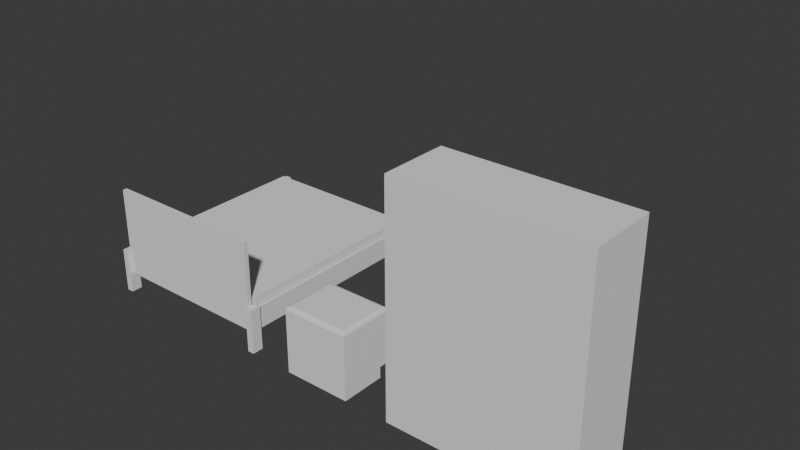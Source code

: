 # Source: Moveis_Quarto.blend  (saved by Blender 4.2.66; exported with 4.5.12 LTS)
import bpy
from mathutils import Matrix  # noqa: F401  (used for matrix-valued properties, if any)

bpy.ops.wm.read_factory_settings(use_empty=True)
scene = bpy.context.scene
scene.name = 'Scene'

# ---- collections
col_cama = bpy.data.collections.new('Cama'); scene.collection.children.link(col_cama)
col_gaveteiro = bpy.data.collections.new('Gaveteiro'); scene.collection.children.link(col_gaveteiro)
col_armario = bpy.data.collections.new('Armario'); scene.collection.children.link(col_armario)

# ---- world
world_world = bpy.data.worlds.new('World'); scene.world = world_world
world_world.use_nodes = True; world_world.node_tree.nodes.clear()
_N = world_world.node_tree.nodes; _L = world_world.node_tree.links
n0 = _N.new('ShaderNodeOutputWorld'); n0.name = 'World Output'; n0.location = (300, 300)
n1 = _N.new('ShaderNodeBackground'); n1.name = 'Background'; n1.location = (10, 300)
n1.inputs[0].default_value = (0.05088, 0.05088, 0.05088, 1.0)
_L.new(n1.outputs[0], n0.inputs[0])
n0.is_active_output = True
world_world.color = (0.05088, 0.05088, 0.05088)
world_world.sun_shadow_jitter_overblur = 0.0

# ---- meshes
me_cama = bpy.data.meshes.new('cama')
me_cama.from_pydata([(0.02, 0.1, 0.38), (0.04, 0.1, 0.38), (0.02, 1.9, 0.38), (0.04, 1.9, 0.38), (0.02, 0.1, 0.18), (0.04, 0.1, 0.18), (0.02, 1.9, 0.18), (0.04, 1.9, 0.18), (1.54, 1.901, 0.0), (1.54, 1.901, 0.4), (1.54, 2.001, 0.0), (1.54, 2.001, 0.4), (1.6, 1.901, 0.0), (1.6, 1.901, 0.4), (1.6, 2.001, 0.0), (1.6, 2.001, 0.4), (0.06, 1.901, 0.0), (0.06, 1.901, 0.4), (0.06, 2.001, 0.0), (0.06, 2.001, 0.4), (1.863e-09, 1.901, 0.0), (1.863e-09, 1.901, 0.4), (1.863e-09, 2.001, 0.0), (1.863e-09, 2.001, 0.4), (1.54, 0.1013, 0.0), (1.54, 0.1013, 0.4), (1.54, 0.001274, 0.0), (1.54, 0.001274, 0.4), (1.6, 0.1013, 0.0), (1.6, 0.1013, 0.4), (1.6, 0.001274, 0.0), (1.6, 0.001274, 0.4), (0.06, 0.1013, 0.0), (0.06, 0.1013, 0.4), (0.06, 0.001274, 0.0), (0.06, 0.001274, 0.4), (1.863e-09, 0.1013, 0.0), (1.863e-09, 0.1013, 0.4), (1.863e-09, 0.001274, 0.0), (1.863e-09, 0.001274, 0.4), (0.06, 0.03127, 0.98), (1.54, 0.03127, 0.98), (0.06, 0.07127, 0.98), (1.54, 0.07127, 0.98), (0.06, 0.03127, 0.18), (1.54, 0.03127, 0.18), (0.06, 0.07127, 0.18), (1.54, 0.07127, 0.18), (0.06, 1.931, 0.38), (1.54, 1.931, 0.38), (0.06, 1.971, 0.38), (1.54, 1.971, 0.38), (0.06, 1.931, 0.18), (1.54, 1.931, 0.18), (0.06, 1.971, 0.18), (1.54, 1.971, 0.18), (1.56, 0.1, 0.38), (1.58, 0.1, 0.38), (1.56, 1.9, 0.38), (1.58, 1.9, 0.38), (1.56, 0.1, 0.18), (1.58, 0.1, 0.18), (1.56, 1.9, 0.18), (1.58, 1.9, 0.18)], [], [(2, 0, 1, 3), (6, 7, 5, 4), (3, 1, 5, 7), (0, 2, 6, 4), (8, 9, 11, 10), (10, 11, 15, 14), (14, 15, 13, 12), (12, 13, 9, 8), (10, 14, 12, 8), (15, 11, 9, 13), (16, 18, 19, 17), (18, 22, 23, 19), (22, 20, 21, 23), (20, 16, 17, 21), (18, 16, 20, 22), (23, 21, 17, 19), (24, 26, 27, 25), (26, 30, 31, 27), (30, 28, 29, 31), (28, 24, 25, 29), (26, 24, 28, 30), (31, 29, 25, 27), (32, 33, 35, 34), (34, 35, 39, 38), (38, 39, 37, 36), (36, 37, 33, 32), (34, 38, 36, 32), (39, 35, 33, 37), (42, 40, 41, 43), (46, 47, 45, 44), (42, 43, 47, 46), (41, 40, 44, 45), (50, 48, 49, 51), (54, 55, 53, 52), (50, 51, 55, 54), (49, 48, 52, 53), (58, 56, 57, 59), (62, 63, 61, 60), (59, 57, 61, 63), (56, 58, 62, 60), (40, 42, 46, 44), (43, 41, 45, 47)])
_uv = me_cama.uv_layers.new(name='UVMap')
_uv.uv.foreach_set('vector', [0.3238, 0.9058, 0.3238, 0.4464, 0.3289, 0.4464, 0.3289, 0.9058, 0.3797, 0.9058, 0.3746, 0.9058, 0.3746, 0.4464, 0.3797, 0.4464, 0.5228, 0.4823, 0.5228, 0.02289, 0.5739, 0.02289, 0.5739, 0.4823, 0.7165, 0.4823, 0.7165, 0.02289, 0.7675, 0.02289, 0.7675, 0.4823, 0.8741, 0.778, 0.8741, 0.6759, 0.8996, 0.6759, 0.8996, 0.778, 0.9102, 0.2729, 0.9102, 0.1708, 0.9255, 0.1708, 0.9255, 0.2729, 0.8028, 0.9259, 0.8028, 0.8238, 0.8283, 0.8238, 0.8283, 0.9259, 0.9102, 0.4207, 0.9102, 0.3186, 0.9255, 0.3186, 0.9255, 0.4207, 0.4409, 0.9667, 0.4255, 0.9667, 0.4255, 0.9412, 0.4409, 0.9412, 0.2319, 0.9771, 0.2166, 0.9771, 0.2166, 0.9516, 0.2319, 0.9516, 0.8996, 0.9259, 0.8741, 0.9259, 0.8741, 0.8238, 0.8996, 0.8238, 0.9607, 0.9259, 0.9454, 0.9259, 0.9454, 0.8238, 0.9607, 0.8238, 0.9357, 0.125, 0.9102, 0.125, 0.9102, 0.02289, 0.9357, 0.02289, 0.03821, 0.972, 0.02289, 0.972, 0.02289, 0.8699, 0.03821, 0.8699, 0.5228, 0.9771, 0.5228, 0.9516, 0.5381, 0.9516, 0.5381, 0.9771, 0.5839, 0.9771, 0.5839, 0.9516, 0.5992, 0.9516, 0.5992, 0.9771, 0.8283, 0.6302, 0.8028, 0.6302, 0.8028, 0.5281, 0.8283, 0.5281, 0.9607, 0.6302, 0.9454, 0.6302, 0.9454, 0.5281, 0.9607, 0.5281, 0.8283, 0.778, 0.8028, 0.778, 0.8028, 0.6759, 0.8283, 0.6759, 0.9607, 0.778, 0.9454, 0.778, 0.9454, 0.6759, 0.9607, 0.6759, 0.4409, 0.8699, 0.4409, 0.8954, 0.4255, 0.8954, 0.4255, 0.8699, 0.7061, 0.9259, 0.7061, 0.9514, 0.6908, 0.9514, 0.6908, 0.9259, 0.6908, 0.8801, 0.6908, 0.778, 0.7163, 0.778, 0.7163, 0.8801, 0.084, 0.972, 0.084, 0.8699, 0.09931, 0.8699, 0.09931, 0.972, 0.8741, 0.6302, 0.8741, 0.5281, 0.8996, 0.5281, 0.8996, 0.6302, 0.1451, 0.972, 0.1451, 0.8699, 0.1604, 0.8699, 0.1604, 0.972, 0.2777, 0.9516, 0.293, 0.9516, 0.293, 0.9771, 0.2777, 0.9771, 0.3388, 0.9516, 0.3541, 0.9516, 0.3541, 0.9771, 0.3388, 0.9771, 0.4357, 0.8241, 0.4255, 0.8241, 0.4255, 0.4464, 0.4357, 0.4464, 0.533, 0.5281, 0.533, 0.9058, 0.5228, 0.9058, 0.5228, 0.5281, 0.02289, 0.4006, 0.02289, 0.02289, 0.2271, 0.02289, 0.2271, 0.4006, 0.2729, 0.4006, 0.2729, 0.02289, 0.477, 0.02289, 0.477, 0.4006, 0.589, 0.9058, 0.5788, 0.9058, 0.5788, 0.5281, 0.589, 0.5281, 0.645, 0.5281, 0.645, 0.9058, 0.6348, 0.9058, 0.6348, 0.5281, 0.1197, 0.8241, 0.1197, 0.4464, 0.1708, 0.4464, 0.1708, 0.8241, 0.02289, 0.8241, 0.02289, 0.4464, 0.07394, 0.4464, 0.07394, 0.8241, 0.2166, 0.9058, 0.2166, 0.4464, 0.2217, 0.4464, 0.2217, 0.9058, 0.278, 0.9058, 0.2729, 0.9058, 0.2729, 0.4464, 0.278, 0.4464, 0.6197, 0.4823, 0.6197, 0.02289, 0.6707, 0.02289, 0.6707, 0.4823, 0.8133, 0.4823, 0.8133, 0.02289, 0.8644, 0.02289, 0.8644, 0.4823, 0.6908, 0.5281, 0.701, 0.5281, 0.701, 0.7322, 0.6908, 0.7322, 0.7468, 0.5281, 0.757, 0.5281, 0.757, 0.7322, 0.7468, 0.7322])
me_cama.update()
me_colchao = bpy.data.meshes.new('Colchao')
me_colchao.from_pydata([(0.06, -3.725e-08, 0.0), (0.06, -3.725e-08, 0.1), (0.06, 1.8, 0.0), (0.06, 1.8, 0.1), (1.54, -3.725e-08, 0.0), (1.54, -3.725e-08, 0.1), (1.54, 1.8, 0.0), (1.54, 1.8, 0.1)], [], [(0, 1, 3, 2), (2, 3, 7, 6), (6, 7, 5, 4), (4, 5, 1, 0), (2, 6, 4, 0), (7, 3, 1, 5)])
_uv = me_colchao.uv_layers.new(name='UVMap')
_uv.uv.foreach_set('vector', [0.9375, 0.5296, 0.9087, 0.5296, 0.9087, 0.01125, 0.9375, 0.01125, 0.04005, 0.9783, 0.01125, 0.9783, 0.01125, 0.5521, 0.04005, 0.5521, 0.9888, 0.5296, 0.96, 0.5296, 0.96, 0.01125, 0.9888, 0.01125, 0.09134, 0.9783, 0.06254, 0.9783, 0.06254, 0.5521, 0.09134, 0.5521, 0.4375, 0.5296, 0.01125, 0.5296, 0.01125, 0.01125, 0.4375, 0.01125, 0.8862, 0.5296, 0.46, 0.5296, 0.46, 0.01125, 0.8862, 0.01125])
me_colchao.update()
me_gaveteiro = bpy.data.meshes.new('Gaveteiro')
me_gaveteiro.from_pydata([(0.0, 0.0, 0.0), (0.6, 0.0, 0.0), (0.0, 0.4, 0.0), (0.6, 0.4, 0.0), (0.0, 0.0, 0.1), (0.6, 0.0, 0.1), (0.0, 0.4, 0.1), (0.6, 0.4, 0.1), (0.0, 0.5, 0.1), (0.6, 0.5, 0.1), (0.03, 0.03, 0.6), (0.0, 0.0, 0.57), (0.008787, 0.008787, 0.5912), (0.57, 0.03, 0.6), (0.6, 0.0, 0.57), (0.5912, 0.008787, 0.5912), (0.57, 0.47, 0.6), (0.6, 0.5, 0.57), (0.5912, 0.4912, 0.5912), (0.03, 0.47, 0.6), (0.0, 0.5, 0.57), (0.008787, 0.4912, 0.5912), (0.57, 0.01583, 0.1235), (0.03, 0.01583, 0.1235), (0.57, 0.01583, 0.5465), (0.03, 0.01583, 0.5465), (0.0, 0.0, 0.335), (0.6, 0.0, 0.335), (0.0, 0.5, 0.335), (0.6, 0.5, 0.335), (0.03, 0.01583, 0.335), (0.57, 0.01583, 0.335)], [], [(3, 2, 6, 7), (0, 1, 5, 4), (1, 3, 7, 5), (2, 0, 4, 6), (7, 6, 8, 9), (28, 8, 4, 26), (27, 5, 9, 29), (29, 9, 22, 31), (26, 27, 14, 11), (11, 14, 15, 12), (12, 15, 13, 10), (10, 19, 21, 12), (12, 21, 20, 11), (14, 17, 18, 15), (15, 18, 16, 13), (19, 16, 18, 21), (21, 18, 17, 20), (13, 16, 19, 10), (31, 30, 25, 24), (20, 17, 24, 25), (9, 8, 23, 22), (28, 20, 25, 30), (8, 28, 30, 23), (22, 23, 30, 31), (4, 5, 27, 26), (17, 29, 31, 24), (14, 27, 29, 17), (20, 28, 26, 11), (28, 30, 31, 29)])
_uv = me_gaveteiro.uv_layers.new(name='UVMap')
_uv.uv.foreach_set('vector', [0.8227, 0.6174, 0.8227, 0.8766, 0.7797, 0.8766, 0.7797, 0.6174, 0.2759, 0.02132, 0.2759, 0.2805, 0.2329, 0.2805, 0.2329, 0.02132, 0.9084, 0.6175, 0.9084, 0.7903, 0.8653, 0.7902, 0.8653, 0.6174, 0.911, 0.1942, 0.911, 0.02137, 0.9541, 0.02132, 0.9541, 0.1941, 0.8684, 0.02132, 0.8684, 0.2805, 0.8252, 0.2805, 0.8252, 0.02132, 0.6718, 0.2374, 0.5705, 0.2376, 0.5705, 0.02159, 0.6718, 0.02145, 0.6357, 0.6176, 0.737, 0.6177, 0.737, 0.8337, 0.6357, 0.8335, 0.3472, 0.8344, 0.2458, 0.8344, 0.2554, 0.625, 0.3466, 0.625, 0.1319, 0.02132, 0.1319, 0.2805, 0.03081, 0.2805, 0.03081, 0.02132, 0.03081, 0.02132, 0.03081, 0.2805, 0.02132, 0.2767, 0.02132, 0.02511, 0.7334, 0.3232, 0.7334, 0.5748, 0.7243, 0.5656, 0.7243, 0.3323, 0.7243, 0.3323, 0.5342, 0.3323, 0.525, 0.3232, 0.7334, 0.3232, 0.7826, 0.02518, 0.7826, 0.2336, 0.7732, 0.2373, 0.7732, 0.02132, 0.5344, 0.6174, 0.5344, 0.8334, 0.525, 0.8297, 0.525, 0.6213, 0.7334, 0.5748, 0.525, 0.5748, 0.5342, 0.5656, 0.7243, 0.5656, 0.5342, 0.3323, 0.5342, 0.5656, 0.525, 0.5748, 0.525, 0.3232, 0.951, 0.8729, 0.951, 0.6212, 0.9605, 0.6174, 0.9605, 0.8766, 0.7243, 0.5656, 0.5342, 0.5656, 0.5342, 0.3323, 0.7243, 0.3323, 0.1123, 0.625, 0.1123, 0.8583, 0.02132, 0.8583, 0.02132, 0.625, 0.3185, 0.2805, 0.3185, 0.02132, 0.5279, 0.03428, 0.5279, 0.2676, 0.02132, 0.5824, 0.02132, 0.3232, 0.2306, 0.3361, 0.2306, 0.5694, 0.8774, 0.3232, 0.9787, 0.3232, 0.968, 0.5326, 0.8768, 0.5326, 0.7761, 0.3232, 0.8774, 0.3232, 0.8768, 0.5326, 0.7856, 0.5326, 0.2032, 0.625, 0.2032, 0.8583, 0.1123, 0.8583, 0.1123, 0.625, 0.2329, 0.02132, 0.2329, 0.2805, 0.1319, 0.2805, 0.1319, 0.02132, 0.4485, 0.8344, 0.3472, 0.8344, 0.3466, 0.625, 0.4378, 0.625, 0.5344, 0.6174, 0.6357, 0.6176, 0.6357, 0.8335, 0.5344, 0.8334, 0.7732, 0.2373, 0.6718, 0.2374, 0.6718, 0.02145, 0.7732, 0.02132, 0.2732, 0.3232, 0.4824, 0.3361, 0.4824, 0.5694, 0.2732, 0.5824])
me_gaveteiro.update()
me_armario = bpy.data.meshes.new('Armario')
me_armario.from_pydata([(0.0, 0.0, 0.0), (0.0, 0.0, 2.0), (0.0, 0.6, 0.0), (0.0, 0.6, 2.0), (1.6, 0.0, 0.0), (1.6, 0.0, 2.0), (1.6, 0.6, 0.0), (1.6, 0.6, 2.0), (0.08, 0.6, 1.9), (0.08, 0.6, 0.1), (1.52, 0.6, 0.1), (1.52, 0.6, 1.9), (0.08, 0.01, 1.9), (0.08, 0.01, 0.1), (1.52, 0.01, 0.1), (1.52, 0.01, 1.9), (0.0, 0.0, 0.6), (0.0, 0.6, 0.6), (1.6, 0.6, 0.6), (1.6, 0.0, 0.6), (0.08, 0.6, 0.64), (1.52, 0.6, 0.64), (0.08, 0.01, 0.64), (1.52, 0.01, 0.64), (0.0, 0.6, 0.4), (0.0, 0.6, 0.2), (1.6, 0.6, 0.4), (1.6, 0.6, 0.2), (1.6, 0.0, 0.4), (1.6, 0.0, 0.2), (0.08, 0.6, 0.46), (0.08, 0.6, 0.28), (1.52, 0.6, 0.46), (1.52, 0.6, 0.28), (0.08, 0.01, 0.46), (0.08, 0.01, 0.28), (1.52, 0.01, 0.46), (1.52, 0.01, 0.28), (0.0, 0.0, 0.2), (0.0, 0.0, 0.4), (0.0, 0.0, 1.58), (0.0, 0.6, 1.58), (1.6, 0.6, 1.58), (1.6, 0.0, 1.58), (0.08, 0.6, 1.522), (1.52, 0.6, 1.522), (0.08, 0.01, 1.522), (1.52, 0.01, 1.522), (0.08, 0.6, 1.492), (1.52, 0.6, 1.492), (0.08, 0.01, 1.492), (1.52, 0.01, 1.492), (0.08, 0.6, 0.63), (1.52, 0.6, 0.63), (0.08, 0.01, 0.63), (1.52, 0.01, 0.63), (0.08, 0.6, 0.45), (1.52, 0.6, 0.45), (0.08, 0.01, 0.45), (1.52, 0.01, 0.45), (0.08, 0.6, 0.27), (1.52, 0.6, 0.27), (0.08, 0.01, 0.27), (1.52, 0.01, 0.27)], [(46, 50), (51, 47), (22, 54), (55, 23), (58, 34), (59, 36), (35, 62), (37, 63)], [(40, 1, 3, 41), (27, 6, 10, 33), (42, 7, 5, 43), (43, 5, 1, 40), (2, 6, 4, 0), (7, 3, 1, 5), (33, 10, 14, 37), (6, 2, 9, 10), (3, 7, 11, 8), (41, 3, 8, 44), (46, 12, 15, 47), (10, 9, 13, 14), (8, 11, 15, 12), (44, 8, 12, 46), (30, 20, 22, 34), (34, 22, 23, 36), (24, 17, 20, 30), (45, 21, 23, 47), (28, 19, 16, 39), (26, 18, 19, 28), (42, 18, 21, 45), (39, 16, 17, 24), (0, 38, 25, 2), (38, 39, 24, 25), (6, 27, 29, 4), (27, 26, 28, 29), (4, 29, 38, 0), (29, 28, 39, 38), (2, 25, 31, 9), (25, 24, 30, 31), (13, 35, 37, 14), (35, 34, 36, 37), (9, 31, 35, 13), (31, 30, 34, 35), (21, 32, 36, 23), (32, 33, 37, 36), (18, 26, 32, 21), (26, 27, 33, 32), (7, 42, 45, 11), (11, 45, 47, 15), (20, 44, 46, 22), (22, 46, 47, 23), (17, 41, 44, 20), (19, 43, 40, 16), (18, 42, 43, 19), (16, 40, 41, 17), (48, 49, 51, 50), (44, 45, 49, 48), (45, 44, 46, 47), (52, 53, 55, 54), (20, 21, 53, 52), (21, 20, 22, 23), (30, 32, 57, 56), (58, 56, 57, 59), (30, 34, 36, 32), (60, 61, 63, 62), (33, 61, 60, 31), (35, 37, 33, 31)])
_uv = me_armario.uv_layers.new(name='UVMap')
_uv.uv.foreach_set('vector', [0.2456, 0.08072, 0.2456, 0.02203, 0.3294, 0.02203, 0.3294, 0.08072, 0.5971, 0.2735, 0.5971, 0.3015, 0.5859, 0.2875, 0.5859, 0.2624, 0.6188, 0.4042, 0.6188, 0.3456, 0.7026, 0.3456, 0.7026, 0.4042, 0.02203, 0.08072, 0.02203, 0.02203, 0.2456, 0.02203, 0.2456, 0.08072, 0.2456, 0.3853, 0.02203, 0.3853, 0.02203, 0.3015, 0.2456, 0.3015, 0.725, 0.02203, 0.725, 0.2456, 0.6411, 0.2456, 0.6411, 0.02203, 0.1045, 0.6557, 0.1045, 0.6809, 0.02203, 0.6809, 0.02203, 0.6557, 0.5971, 0.3015, 0.3735, 0.3015, 0.3847, 0.2875, 0.5859, 0.2875, 0.3735, 0.02203, 0.5971, 0.02203, 0.5859, 0.03601, 0.3847, 0.03601, 0.3735, 0.08072, 0.3735, 0.02203, 0.3847, 0.03601, 0.3847, 0.08882, 0.3735, 0.3984, 0.3735, 0.3456, 0.5747, 0.3456, 0.5747, 0.3984, 0.8291, 0.3456, 0.8291, 0.5468, 0.7467, 0.5468, 0.7467, 0.3456, 0.8291, 0.5908, 0.8291, 0.792, 0.7467, 0.792, 0.7467, 0.5908, 0.1485, 0.4822, 0.1485, 0.4294, 0.231, 0.4294, 0.231, 0.4822, 0.1485, 0.6306, 0.1485, 0.6054, 0.231, 0.6054, 0.231, 0.6306, 0.3735, 0.5468, 0.3735, 0.5216, 0.5747, 0.5216, 0.5747, 0.5468, 0.3735, 0.2456, 0.3735, 0.2176, 0.3847, 0.2121, 0.3847, 0.2372, 0.1045, 0.4822, 0.1045, 0.6054, 0.02203, 0.6054, 0.02203, 0.4822, 0.02203, 0.2456, 0.02203, 0.2176, 0.2456, 0.2176, 0.2456, 0.2456, 0.6188, 0.5691, 0.6188, 0.5412, 0.7026, 0.5412, 0.7026, 0.5691, 0.5971, 0.08072, 0.5971, 0.2176, 0.5859, 0.2121, 0.5859, 0.08882, 0.2456, 0.2456, 0.2456, 0.2176, 0.3294, 0.2176, 0.3294, 0.2456, 0.2456, 0.3015, 0.2456, 0.2735, 0.3294, 0.2735, 0.3294, 0.3015, 0.2456, 0.2735, 0.2456, 0.2456, 0.3294, 0.2456, 0.3294, 0.2735, 0.6188, 0.625, 0.6188, 0.5971, 0.7026, 0.5971, 0.7026, 0.625, 0.6188, 0.5971, 0.6188, 0.5691, 0.7026, 0.5691, 0.7026, 0.5971, 0.02203, 0.3015, 0.02203, 0.2735, 0.2456, 0.2735, 0.2456, 0.3015, 0.02203, 0.2735, 0.02203, 0.2456, 0.2456, 0.2456, 0.2456, 0.2735, 0.3735, 0.3015, 0.3735, 0.2735, 0.3847, 0.2624, 0.3847, 0.2875, 0.3735, 0.2735, 0.3735, 0.2456, 0.3847, 0.2372, 0.3847, 0.2624, 0.3735, 0.5971, 0.3735, 0.5719, 0.5747, 0.5719, 0.5747, 0.5971, 0.3735, 0.5719, 0.3735, 0.5468, 0.5747, 0.5468, 0.5747, 0.5719, 0.1485, 0.6809, 0.1485, 0.6557, 0.231, 0.6557, 0.231, 0.6809, 0.1485, 0.6557, 0.1485, 0.6306, 0.231, 0.6306, 0.231, 0.6557, 0.1045, 0.6054, 0.1045, 0.6306, 0.02203, 0.6306, 0.02203, 0.6054, 0.1045, 0.6306, 0.1045, 0.6557, 0.02203, 0.6557, 0.02203, 0.6306, 0.5971, 0.2176, 0.5971, 0.2456, 0.5859, 0.2372, 0.5859, 0.2121, 0.5971, 0.2456, 0.5971, 0.2735, 0.5859, 0.2624, 0.5859, 0.2372, 0.5971, 0.02203, 0.5971, 0.08072, 0.5859, 0.08882, 0.5859, 0.03601, 0.1045, 0.4294, 0.1045, 0.4822, 0.02203, 0.4822, 0.02203, 0.4294, 0.1485, 0.6054, 0.1485, 0.4822, 0.231, 0.4822, 0.231, 0.6054, 0.3735, 0.5216, 0.3735, 0.3984, 0.5747, 0.3984, 0.5747, 0.5216, 0.3735, 0.2176, 0.3735, 0.08072, 0.3847, 0.08882, 0.3847, 0.2121, 0.02203, 0.2176, 0.02203, 0.08072, 0.2456, 0.08072, 0.2456, 0.2176, 0.6188, 0.5412, 0.6188, 0.4042, 0.7026, 0.4042, 0.7026, 0.5412, 0.2456, 0.2176, 0.2456, 0.08072, 0.3294, 0.08072, 0.3294, 0.2176, 0.4559, 0.6411, 0.4559, 0.8423, 0.3735, 0.8423, 0.3735, 0.6411, 0.275, 0.6306, 0.275, 0.4294, 0.2792, 0.4294, 0.2792, 0.6306, 0.8515, 0.02203, 0.8515, 0.2232, 0.769, 0.2232, 0.769, 0.02203, 0.7012, 0.6691, 0.7012, 0.8703, 0.6188, 0.8703, 0.6188, 0.6691, 0.3233, 0.6306, 0.3233, 0.4294, 0.3247, 0.4294, 0.3247, 0.6306, 0.1045, 0.725, 0.1045, 0.9262, 0.02203, 0.9262, 0.02203, 0.725, 0.5, 0.8423, 0.5, 0.6411, 0.5014, 0.6411, 0.5014, 0.8423, 0.1485, 0.725, 0.231, 0.725, 0.231, 0.9262, 0.1485, 0.9262, 0.9556, 0.5468, 0.8732, 0.5468, 0.8732, 0.3456, 0.9556, 0.3456, 0.9556, 0.5908, 0.9556, 0.792, 0.8732, 0.792, 0.8732, 0.5908, 0.5455, 0.6411, 0.5469, 0.6411, 0.5469, 0.8423, 0.5455, 0.8423, 0.8955, 0.2232, 0.8955, 0.02203, 0.978, 0.02203, 0.978, 0.2232])
me_armario.update()

# ---- objects
ob_cama = bpy.data.objects.new('cama', me_cama)
ob_colchao = bpy.data.objects.new('Colchao', me_colchao)
ob_gaveteiro = bpy.data.objects.new('Gaveteiro', me_gaveteiro)
ob_armario = bpy.data.objects.new('Armario', me_armario)

# ---- transforms, parenting, visibility, modifiers, constraints
ob_cama.location = (-1.863e-09, 2.999, 0.0)
ob_colchao.parent = ob_cama
ob_colchao.matrix_parent_inverse = Matrix(((1.0, -0.0, 0.0, 1.863e-09), (-0.0, 1.0, -0.0, -0.7187), (0.0, 0.0, 1.0, -0.0), (-0.0, 0.0, -0.0, 1.0)))
ob_colchao.location = (0.0, 0.82, 0.35)
ob_gaveteiro.location = (2.0, 3.0, 0.0)
ob_armario.location = (3.0, 3.0, 0.0)

# ---- collection membership
col_cama.objects.link(ob_cama)
col_cama.objects.link(ob_colchao)
col_gaveteiro.objects.link(ob_gaveteiro)
col_armario.objects.link(ob_armario)

# ---- scene / render settings (as saved in the file)
scene.frame_start = 1; scene.frame_end = 250; scene.frame_set(1)
scene.render.engine = 'BLENDER_EEVEE_NEXT'
bpy.context.view_layer.update()

# ---- added for rendering (the .blend has no active camera and no usable light): camera, sun
cam_auto = bpy.data.cameras.new('AutoCamera')
cam_auto.lens = 50.0
cam_auto.sensor_width = 36.0
cam_auto.clip_end = 1000.0
ob_auto_camera = bpy.data.objects.new('AutoCamera', cam_auto)
scene.collection.objects.link(ob_auto_camera)
ob_auto_camera.location = (7.29621, -1.99546, 4.99697)
ob_auto_camera.rotation_euler = (1.09748, -7.21219e-08, 0.694738)
scene.camera = ob_auto_camera
light_auto_sun = bpy.data.lights.new('AutoSun', 'SUN')
light_auto_sun.energy = 3.0
light_auto_sun.angle = 0.0523599
ob_auto_sun = bpy.data.objects.new('AutoSun', light_auto_sun)
scene.collection.objects.link(ob_auto_sun)
ob_auto_sun.rotation_euler = (0.872665, 0.174533, 0.523599)
bpy.context.view_layer.update()
